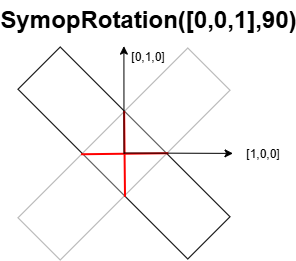

The diagram above was exported from draw.io. Its source (the exported page's mxGraphModel, read from the mxfile embedded in the PNG):
<mxGraphModel dx="1377" dy="801" grid="1" gridSize="10" guides="1" tooltips="1" connect="1" arrows="1" fold="1" page="1" pageScale="1" pageWidth="827" pageHeight="1169" math="0" shadow="0">
  <root>
    <mxCell id="0" />
    <mxCell id="1" parent="0" />
    <mxCell id="JQHyW6VXvCtIodNl2TQn-4" connectable="0" parent="1" style="group" value="" vertex="1">
      <mxGeometry height="213.13203435596427" width="212.13203435596427" x="198.93398282201787" y="119.93398282201787" as="geometry" />
    </mxCell>
    <mxCell id="JQHyW6VXvCtIodNl2TQn-1" parent="JQHyW6VXvCtIodNl2TQn-4" style="rounded=0;whiteSpace=wrap;html=1;rotation=45;" value="" vertex="1">
      <mxGeometry height="60" width="240" x="-13.933982822017867" y="76.06601717798212" as="geometry" />
    </mxCell>
    <mxCell id="JQHyW6VXvCtIodNl2TQn-2" parent="JQHyW6VXvCtIodNl2TQn-4" style="rounded=0;whiteSpace=wrap;html=1;rotation=-45;opacity=30;" value="" vertex="1">
      <mxGeometry height="60" width="240" x="-13.933982822017867" y="77.06601717798212" as="geometry" />
    </mxCell>
    <mxCell id="JQHyW6VXvCtIodNl2TQn-3" edge="1" parent="JQHyW6VXvCtIodNl2TQn-4" style="endArrow=none;html=1;rounded=0;strokeWidth=2;strokeColor=light-dark(#ff0000, #ededed);exitX=0.367;exitY=-0.038;exitDx=0;exitDy=0;exitPerimeter=0;entryX=0.627;entryY=0.978;entryDx=0;entryDy=0;entryPerimeter=0;" value="">
      <mxGeometry height="50" relative="1" width="50" as="geometry">
        <mxPoint x="62.66976182580589" y="106.81145873675489" as="sourcePoint" />
        <mxPoint x="149.89845435297804" y="105.79322497184641" as="targetPoint" />
      </mxGeometry>
    </mxCell>
    <mxCell id="JQHyW6VXvCtIodNl2TQn-5" edge="1" parent="JQHyW6VXvCtIodNl2TQn-4" source="JQHyW6VXvCtIodNl2TQn-2" style="endArrow=none;html=1;rounded=0;strokeWidth=2;strokeColor=light-dark(#ff0000, #ededed);exitX=0.627;exitY=-0.017;exitDx=0;exitDy=0;exitPerimeter=0;entryX=0.377;entryY=1.004;entryDx=0;entryDy=0;entryPerimeter=0;" target="JQHyW6VXvCtIodNl2TQn-2" value="">
      <mxGeometry height="50" relative="1" width="50" as="geometry">
        <mxPoint x="72.66976182580589" y="116.81145873675489" as="sourcePoint" />
        <mxPoint x="159.89845435297804" y="115.79322497184641" as="targetPoint" />
      </mxGeometry>
    </mxCell>
    <mxCell id="JQHyW6VXvCtIodNl2TQn-6" parent="1" style="text;strokeColor=none;fillColor=none;html=1;fontSize=24;fontStyle=1;verticalAlign=middle;align=center;" value="SymopRotation([0,0,1],90)" vertex="1">
      <mxGeometry height="40" width="100" x="279" y="72.93" as="geometry" />
    </mxCell>
    <mxCell id="JQHyW6VXvCtIodNl2TQn-7" edge="1" parent="1" style="endArrow=classic;html=1;rounded=0;entryX=0.459;entryY=1.055;entryDx=0;entryDy=0;entryPerimeter=0;" value="">
      <mxGeometry height="50" relative="1" width="50" as="geometry">
        <mxPoint x="305" y="227" as="sourcePoint" />
        <mxPoint x="304.89999999999986" y="119.13" as="targetPoint" />
      </mxGeometry>
    </mxCell>
    <mxCell id="JQHyW6VXvCtIodNl2TQn-8" edge="1" parent="1" style="endArrow=classic;html=1;rounded=0;" target="JQHyW6VXvCtIodNl2TQn-9" value="">
      <mxGeometry height="50" relative="1" width="50" as="geometry">
        <mxPoint x="305" y="226" as="sourcePoint" />
        <mxPoint x="450" y="226" as="targetPoint" />
      </mxGeometry>
    </mxCell>
    <mxCell id="JQHyW6VXvCtIodNl2TQn-9" parent="1" style="text;html=1;whiteSpace=wrap;strokeColor=none;fillColor=none;align=center;verticalAlign=middle;rounded=0;" value="[1,0,0]" vertex="1">
      <mxGeometry height="30" width="60" x="414" y="211.5" as="geometry" />
    </mxCell>
    <mxCell id="JQHyW6VXvCtIodNl2TQn-10" parent="1" style="text;html=1;whiteSpace=wrap;strokeColor=none;fillColor=none;align=center;verticalAlign=middle;rounded=0;" value="[0,1,0]" vertex="1">
      <mxGeometry height="30" width="60" x="299" y="115" as="geometry" />
    </mxCell>
  </root>
</mxGraphModel>